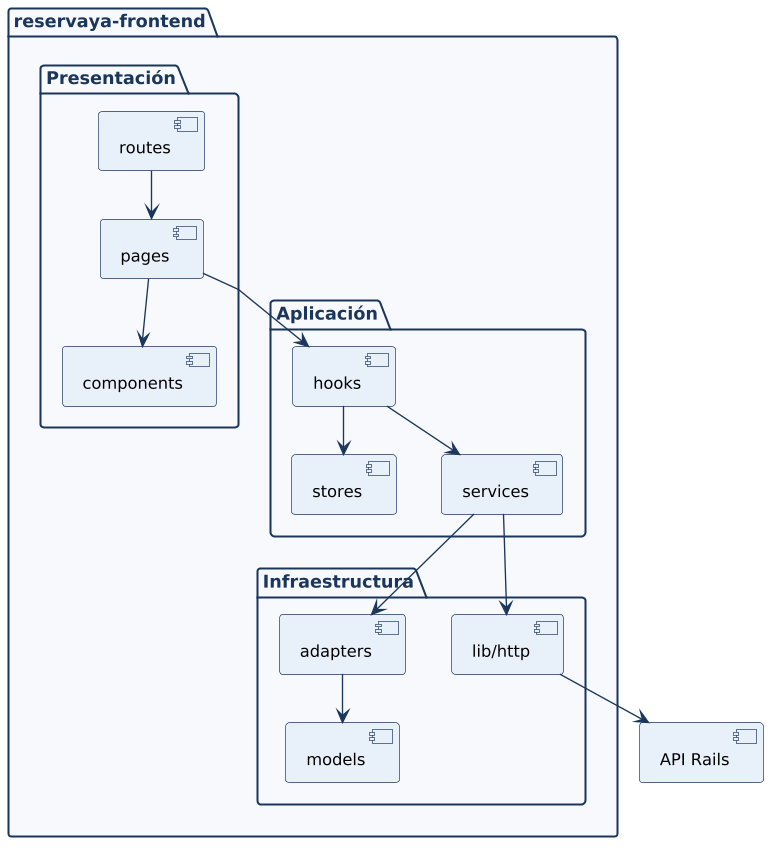

The diagram above was rendered by PlantUML. Its source (embedded in the PNG):
@startuml ReservaYa_diagrama_componentes_frontend
skinparam shadowing false
skinparam componentStyle uml2
skinparam linetype polyline
skinparam nodesep 34
skinparam ranksep 36
skinparam dpi 130
skinparam defaultFontName Arial
skinparam defaultFontSize 12
skinparam ArrowColor #1B365D
skinparam component {
  BackgroundColor #E8F1FA
  BorderColor #1B365D
  FontSize 12
}
skinparam package {
  BackgroundColor #F7F9FC
  BorderColor #1B365D
  FontSize 13
  FontColor #1B365D
}

<style>
  component {
    Padding 8
    Margin 6
  }
  package {
    Padding 12
    Margin 8
  }
  arrow {
    Padding 6
  }
</style>

package "reservaya-frontend" {
  package "Presentación" {
    [routes] as Routes
    [pages] as Pages
    [components] as Comp
    Routes --> Pages
    Pages --> Comp
  }

  package "Aplicación" {
    [hooks] as Hooks
    [stores] as Store
    [services] as Services
    Hooks --> Store
    Hooks --> Services
  }

  package "Infraestructura" {
    [adapters] as Adapters
    [models] as Models
    [lib/http] as HTTP
    Adapters --> Models
  }

  Pages --> Hooks
  Services --> Adapters
  Services --> HTTP
}

[API Rails] as API
HTTP --> API

@enduml